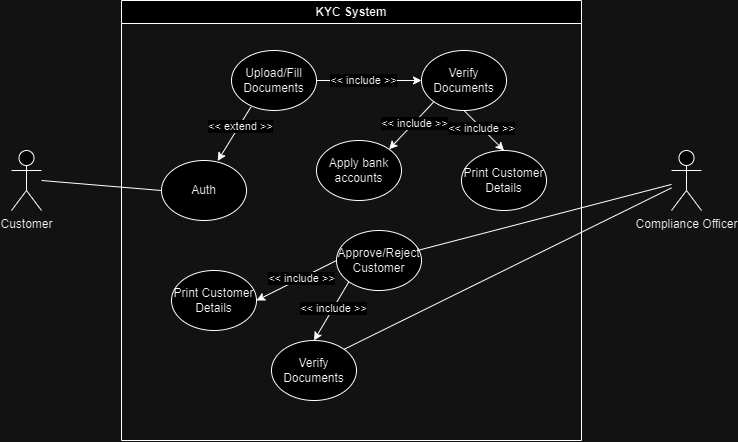

The diagram above was exported from draw.io. Its source (the exported page's mxGraphModel, read from the mxfile embedded in the PNG):
<mxGraphModel dx="1811" dy="626" grid="1" gridSize="10" guides="1" tooltips="1" connect="1" arrows="1" fold="1" page="1" pageScale="1" pageWidth="850" pageHeight="1100" math="0" shadow="0">
  <root>
    <mxCell id="0" />
    <mxCell id="1" parent="0" />
    <mxCell id="c63DUgIljGq_EDs0ebeO-1" value="Customer" style="shape=umlActor;verticalLabelPosition=bottom;verticalAlign=top;html=1;outlineConnect=0;" parent="1" vertex="1">
      <mxGeometry x="-750" y="260" width="30" height="60" as="geometry" />
    </mxCell>
    <mxCell id="c63DUgIljGq_EDs0ebeO-2" value="KYC System" style="swimlane;whiteSpace=wrap;html=1;" parent="1" vertex="1">
      <mxGeometry x="-640" y="110" width="460" height="440" as="geometry" />
    </mxCell>
    <mxCell id="c63DUgIljGq_EDs0ebeO-4" value="Auth" style="ellipse;whiteSpace=wrap;html=1;" parent="c63DUgIljGq_EDs0ebeO-2" vertex="1">
      <mxGeometry x="40" y="160" width="85" height="60" as="geometry" />
    </mxCell>
    <mxCell id="c63DUgIljGq_EDs0ebeO-5" value="Upload/Fill D&lt;span style=&quot;background-color: initial;&quot;&gt;ocuments&lt;/span&gt;" style="ellipse;whiteSpace=wrap;html=1;" parent="c63DUgIljGq_EDs0ebeO-2" vertex="1">
      <mxGeometry x="110" y="50" width="85" height="60" as="geometry" />
    </mxCell>
    <mxCell id="c63DUgIljGq_EDs0ebeO-6" value="Verify Documents" style="ellipse;whiteSpace=wrap;html=1;" parent="c63DUgIljGq_EDs0ebeO-2" vertex="1">
      <mxGeometry x="300" y="50" width="85" height="60" as="geometry" />
    </mxCell>
    <mxCell id="c63DUgIljGq_EDs0ebeO-7" value="Approve/Reject&lt;div&gt;Customer&lt;/div&gt;" style="ellipse;whiteSpace=wrap;html=1;" parent="c63DUgIljGq_EDs0ebeO-2" vertex="1">
      <mxGeometry x="215" y="230" width="85" height="60" as="geometry" />
    </mxCell>
    <mxCell id="c63DUgIljGq_EDs0ebeO-9" value="Verify Documents" style="ellipse;whiteSpace=wrap;html=1;" parent="c63DUgIljGq_EDs0ebeO-2" vertex="1">
      <mxGeometry x="150" y="340" width="85" height="60" as="geometry" />
    </mxCell>
    <mxCell id="c63DUgIljGq_EDs0ebeO-14" value="" style="endArrow=classic;html=1;rounded=0;entryX=0;entryY=0.5;entryDx=0;entryDy=0;exitX=1;exitY=0.5;exitDx=0;exitDy=0;" parent="c63DUgIljGq_EDs0ebeO-2" source="c63DUgIljGq_EDs0ebeO-5" target="c63DUgIljGq_EDs0ebeO-6" edge="1">
      <mxGeometry width="50" height="50" relative="1" as="geometry">
        <mxPoint x="205" y="80" as="sourcePoint" />
        <mxPoint x="257" y="20" as="targetPoint" />
      </mxGeometry>
    </mxCell>
    <mxCell id="c63DUgIljGq_EDs0ebeO-15" value="&amp;lt;&amp;lt; include &amp;gt;&amp;gt;" style="edgeLabel;html=1;align=center;verticalAlign=middle;resizable=0;points=[];" parent="c63DUgIljGq_EDs0ebeO-14" vertex="1" connectable="0">
      <mxGeometry x="-0.1201" relative="1" as="geometry">
        <mxPoint as="offset" />
      </mxGeometry>
    </mxCell>
    <mxCell id="c63DUgIljGq_EDs0ebeO-16" value="" style="endArrow=classic;html=1;rounded=0;entryX=0.5;entryY=0;entryDx=0;entryDy=0;exitX=0;exitY=1;exitDx=0;exitDy=0;" parent="c63DUgIljGq_EDs0ebeO-2" source="c63DUgIljGq_EDs0ebeO-7" target="c63DUgIljGq_EDs0ebeO-9" edge="1">
      <mxGeometry width="50" height="50" relative="1" as="geometry">
        <mxPoint x="177" y="290" as="sourcePoint" />
        <mxPoint x="232" y="350" as="targetPoint" />
      </mxGeometry>
    </mxCell>
    <mxCell id="c63DUgIljGq_EDs0ebeO-17" value="&amp;lt;&amp;lt; include &amp;gt;&amp;gt;" style="edgeLabel;html=1;align=center;verticalAlign=middle;resizable=0;points=[];" parent="c63DUgIljGq_EDs0ebeO-16" vertex="1" connectable="0">
      <mxGeometry x="-0.1201" relative="1" as="geometry">
        <mxPoint as="offset" />
      </mxGeometry>
    </mxCell>
    <mxCell id="XxrAdoB1-Ov3K0INHxIj-1" value="Apply bank accounts" style="ellipse;whiteSpace=wrap;html=1;" parent="c63DUgIljGq_EDs0ebeO-2" vertex="1">
      <mxGeometry x="195" y="140" width="85" height="60" as="geometry" />
    </mxCell>
    <mxCell id="XxrAdoB1-Ov3K0INHxIj-2" value="" style="endArrow=classic;html=1;rounded=0;entryX=1;entryY=0;entryDx=0;entryDy=0;exitX=0;exitY=1;exitDx=0;exitDy=0;" parent="c63DUgIljGq_EDs0ebeO-2" source="c63DUgIljGq_EDs0ebeO-6" target="XxrAdoB1-Ov3K0INHxIj-1" edge="1">
      <mxGeometry width="50" height="50" relative="1" as="geometry">
        <mxPoint x="280" y="150" as="sourcePoint" />
        <mxPoint x="385" y="150" as="targetPoint" />
      </mxGeometry>
    </mxCell>
    <mxCell id="XxrAdoB1-Ov3K0INHxIj-3" value="&amp;lt;&amp;lt; include &amp;gt;&amp;gt;" style="edgeLabel;html=1;align=center;verticalAlign=middle;resizable=0;points=[];" parent="XxrAdoB1-Ov3K0INHxIj-2" vertex="1" connectable="0">
      <mxGeometry x="-0.1201" relative="1" as="geometry">
        <mxPoint as="offset" />
      </mxGeometry>
    </mxCell>
    <mxCell id="XxrAdoB1-Ov3K0INHxIj-4" value="" style="endArrow=classic;html=1;rounded=0;exitX=0.227;exitY=0.945;exitDx=0;exitDy=0;exitPerimeter=0;entryX=0.661;entryY=0.007;entryDx=0;entryDy=0;entryPerimeter=0;" parent="c63DUgIljGq_EDs0ebeO-2" source="c63DUgIljGq_EDs0ebeO-5" target="c63DUgIljGq_EDs0ebeO-4" edge="1">
      <mxGeometry width="50" height="50" relative="1" as="geometry">
        <mxPoint x="-70" y="120" as="sourcePoint" />
        <mxPoint x="-20" y="70" as="targetPoint" />
      </mxGeometry>
    </mxCell>
    <mxCell id="XxrAdoB1-Ov3K0INHxIj-5" value="&amp;lt;&amp;lt; extend &amp;gt;&amp;gt;" style="edgeLabel;html=1;align=center;verticalAlign=middle;resizable=0;points=[];" parent="XxrAdoB1-Ov3K0INHxIj-4" vertex="1" connectable="0">
      <mxGeometry x="-0.3042" y="1" relative="1" as="geometry">
        <mxPoint as="offset" />
      </mxGeometry>
    </mxCell>
    <mxCell id="lY7IwzKznbuY0eWrbafm-1" value="Print Customer Details" style="ellipse;whiteSpace=wrap;html=1;" vertex="1" parent="c63DUgIljGq_EDs0ebeO-2">
      <mxGeometry x="340" y="150" width="85" height="60" as="geometry" />
    </mxCell>
    <mxCell id="lY7IwzKznbuY0eWrbafm-3" value="" style="endArrow=classic;html=1;rounded=0;entryX=0.5;entryY=0;entryDx=0;entryDy=0;exitX=0.5;exitY=1;exitDx=0;exitDy=0;" edge="1" parent="c63DUgIljGq_EDs0ebeO-2" source="c63DUgIljGq_EDs0ebeO-6" target="lY7IwzKznbuY0eWrbafm-1">
      <mxGeometry width="50" height="50" relative="1" as="geometry">
        <mxPoint x="374" y="112" as="sourcePoint" />
        <mxPoint x="330" y="160" as="targetPoint" />
      </mxGeometry>
    </mxCell>
    <mxCell id="lY7IwzKznbuY0eWrbafm-4" value="&amp;lt;&amp;lt; include &amp;gt;&amp;gt;" style="edgeLabel;html=1;align=center;verticalAlign=middle;resizable=0;points=[];" vertex="1" connectable="0" parent="lY7IwzKznbuY0eWrbafm-3">
      <mxGeometry x="-0.1201" relative="1" as="geometry">
        <mxPoint as="offset" />
      </mxGeometry>
    </mxCell>
    <mxCell id="lY7IwzKznbuY0eWrbafm-5" value="Print Customer Details" style="ellipse;whiteSpace=wrap;html=1;" vertex="1" parent="c63DUgIljGq_EDs0ebeO-2">
      <mxGeometry x="50" y="270" width="85" height="60" as="geometry" />
    </mxCell>
    <mxCell id="lY7IwzKznbuY0eWrbafm-6" value="" style="endArrow=classic;html=1;rounded=0;entryX=1;entryY=0.5;entryDx=0;entryDy=0;exitX=0;exitY=0.5;exitDx=0;exitDy=0;" edge="1" parent="c63DUgIljGq_EDs0ebeO-2" source="c63DUgIljGq_EDs0ebeO-7" target="lY7IwzKznbuY0eWrbafm-5">
      <mxGeometry width="50" height="50" relative="1" as="geometry">
        <mxPoint x="237" y="291" as="sourcePoint" />
        <mxPoint x="172" y="359" as="targetPoint" />
      </mxGeometry>
    </mxCell>
    <mxCell id="lY7IwzKznbuY0eWrbafm-7" value="&amp;lt;&amp;lt; include &amp;gt;&amp;gt;" style="edgeLabel;html=1;align=center;verticalAlign=middle;resizable=0;points=[];" vertex="1" connectable="0" parent="lY7IwzKznbuY0eWrbafm-6">
      <mxGeometry x="-0.1201" relative="1" as="geometry">
        <mxPoint as="offset" />
      </mxGeometry>
    </mxCell>
    <mxCell id="c63DUgIljGq_EDs0ebeO-3" value="Compliance Officer" style="shape=umlActor;verticalLabelPosition=bottom;verticalAlign=top;html=1;outlineConnect=0;" parent="1" vertex="1">
      <mxGeometry x="-90" y="260" width="30" height="60" as="geometry" />
    </mxCell>
    <mxCell id="c63DUgIljGq_EDs0ebeO-10" value="" style="endArrow=none;html=1;rounded=0;entryX=0;entryY=0.5;entryDx=0;entryDy=0;strokeColor=default;endFill=0;" parent="1" target="c63DUgIljGq_EDs0ebeO-4" edge="1">
      <mxGeometry width="50" height="50" relative="1" as="geometry">
        <mxPoint x="-720" y="290" as="sourcePoint" />
        <mxPoint x="-670" y="240" as="targetPoint" />
      </mxGeometry>
    </mxCell>
    <mxCell id="c63DUgIljGq_EDs0ebeO-25" value="" style="endArrow=none;html=1;rounded=0;endFill=0;" parent="1" source="c63DUgIljGq_EDs0ebeO-3" target="c63DUgIljGq_EDs0ebeO-7" edge="1">
      <mxGeometry width="50" height="50" relative="1" as="geometry">
        <mxPoint x="-100" y="300" as="sourcePoint" />
        <mxPoint x="-300" y="260" as="targetPoint" />
      </mxGeometry>
    </mxCell>
    <mxCell id="c63DUgIljGq_EDs0ebeO-34" value="" style="endArrow=none;html=1;rounded=0;entryX=1;entryY=0;entryDx=0;entryDy=0;endFill=0;" parent="1" source="c63DUgIljGq_EDs0ebeO-3" target="c63DUgIljGq_EDs0ebeO-9" edge="1">
      <mxGeometry width="50" height="50" relative="1" as="geometry">
        <mxPoint x="-400" y="620" as="sourcePoint" />
        <mxPoint x="-350" y="570" as="targetPoint" />
      </mxGeometry>
    </mxCell>
  </root>
</mxGraphModel>